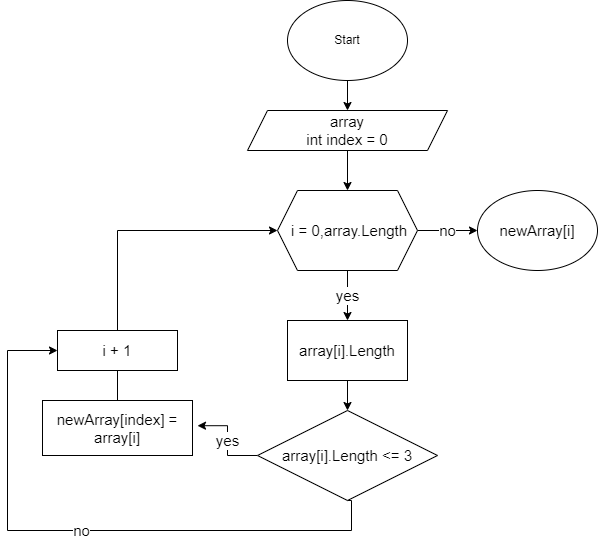

The diagram above was exported from draw.io. Its source (the exported page's mxGraphModel, read from the mxfile embedded in the PNG):
<mxGraphModel dx="1055" dy="599" grid="1" gridSize="10" guides="1" tooltips="1" connect="1" arrows="1" fold="1" page="1" pageScale="1" pageWidth="827" pageHeight="1169" math="0" shadow="0">
  <root>
    <mxCell id="0" />
    <mxCell id="1" parent="0" />
    <mxCell id="FDe7MjC7XR2zrAbGKFzi-3" style="edgeStyle=orthogonalEdgeStyle;rounded=0;orthogonalLoop=1;jettySize=auto;html=1;exitX=0.5;exitY=1;exitDx=0;exitDy=0;" parent="1" source="FDe7MjC7XR2zrAbGKFzi-1" target="FDe7MjC7XR2zrAbGKFzi-2" edge="1">
      <mxGeometry relative="1" as="geometry" />
    </mxCell>
    <mxCell id="FDe7MjC7XR2zrAbGKFzi-1" value="Start" style="ellipse;whiteSpace=wrap;html=1;" parent="1" vertex="1">
      <mxGeometry x="350" y="20" width="120" height="80" as="geometry" />
    </mxCell>
    <mxCell id="dqsjUDog9Nu8oetU9W6h-3" style="edgeStyle=orthogonalEdgeStyle;rounded=0;orthogonalLoop=1;jettySize=auto;html=1;exitX=0.5;exitY=1;exitDx=0;exitDy=0;entryX=0.5;entryY=0;entryDx=0;entryDy=0;fontSize=15;" edge="1" parent="1" source="FDe7MjC7XR2zrAbGKFzi-2" target="dqsjUDog9Nu8oetU9W6h-1">
      <mxGeometry relative="1" as="geometry" />
    </mxCell>
    <mxCell id="FDe7MjC7XR2zrAbGKFzi-2" value="&lt;font style=&quot;&quot;&gt;&lt;font style=&quot;font-size: 15px;&quot;&gt;array&lt;/font&gt;&lt;br&gt;&lt;span style=&quot;font-size: 15px;&quot;&gt;int index = 0&lt;/span&gt;&lt;br&gt;&lt;/font&gt;" style="shape=parallelogram;perimeter=parallelogramPerimeter;whiteSpace=wrap;html=1;fixedSize=1;" parent="1" vertex="1">
      <mxGeometry x="310" y="130" width="200" height="40" as="geometry" />
    </mxCell>
    <mxCell id="dqsjUDog9Nu8oetU9W6h-6" value="yes" style="edgeStyle=orthogonalEdgeStyle;rounded=0;orthogonalLoop=1;jettySize=auto;html=1;exitX=0.5;exitY=1;exitDx=0;exitDy=0;entryX=0.5;entryY=0;entryDx=0;entryDy=0;fontSize=15;" edge="1" parent="1" source="dqsjUDog9Nu8oetU9W6h-1" target="dqsjUDog9Nu8oetU9W6h-5">
      <mxGeometry relative="1" as="geometry" />
    </mxCell>
    <mxCell id="dqsjUDog9Nu8oetU9W6h-15" value="no" style="edgeStyle=orthogonalEdgeStyle;rounded=0;orthogonalLoop=1;jettySize=auto;html=1;exitX=1;exitY=0.5;exitDx=0;exitDy=0;entryX=0;entryY=0.5;entryDx=0;entryDy=0;fontSize=15;" edge="1" parent="1" source="dqsjUDog9Nu8oetU9W6h-1" target="dqsjUDog9Nu8oetU9W6h-14">
      <mxGeometry relative="1" as="geometry" />
    </mxCell>
    <mxCell id="dqsjUDog9Nu8oetU9W6h-1" value="&lt;font style=&quot;font-size: 15px;&quot;&gt;&amp;nbsp;i = 0,array.Length&lt;/font&gt;" style="shape=hexagon;perimeter=hexagonPerimeter2;whiteSpace=wrap;html=1;fixedSize=1;" vertex="1" parent="1">
      <mxGeometry x="340" y="210" width="140" height="80" as="geometry" />
    </mxCell>
    <mxCell id="dqsjUDog9Nu8oetU9W6h-8" style="edgeStyle=orthogonalEdgeStyle;rounded=0;orthogonalLoop=1;jettySize=auto;html=1;exitX=0.5;exitY=1;exitDx=0;exitDy=0;entryX=0.5;entryY=0;entryDx=0;entryDy=0;fontSize=15;" edge="1" parent="1" source="dqsjUDog9Nu8oetU9W6h-5" target="dqsjUDog9Nu8oetU9W6h-7">
      <mxGeometry relative="1" as="geometry" />
    </mxCell>
    <mxCell id="dqsjUDog9Nu8oetU9W6h-5" value="array[i].Length" style="rounded=0;whiteSpace=wrap;html=1;fontSize=15;" vertex="1" parent="1">
      <mxGeometry x="350" y="340" width="120" height="60" as="geometry" />
    </mxCell>
    <mxCell id="dqsjUDog9Nu8oetU9W6h-10" value="yes" style="edgeStyle=orthogonalEdgeStyle;rounded=0;orthogonalLoop=1;jettySize=auto;html=1;exitX=0;exitY=0.5;exitDx=0;exitDy=0;fontSize=15;" edge="1" parent="1" source="dqsjUDog9Nu8oetU9W6h-7">
      <mxGeometry relative="1" as="geometry">
        <mxPoint x="260" y="445.2105263157896" as="targetPoint" />
      </mxGeometry>
    </mxCell>
    <mxCell id="dqsjUDog9Nu8oetU9W6h-13" value="no" style="edgeStyle=orthogonalEdgeStyle;rounded=0;orthogonalLoop=1;jettySize=auto;html=1;exitX=0.5;exitY=1;exitDx=0;exitDy=0;entryX=0;entryY=0.5;entryDx=0;entryDy=0;fontSize=15;" edge="1" parent="1" source="dqsjUDog9Nu8oetU9W6h-7" target="dqsjUDog9Nu8oetU9W6h-12">
      <mxGeometry relative="1" as="geometry">
        <Array as="points">
          <mxPoint x="414" y="550" />
          <mxPoint x="70" y="550" />
          <mxPoint x="70" y="370" />
        </Array>
      </mxGeometry>
    </mxCell>
    <mxCell id="dqsjUDog9Nu8oetU9W6h-7" value="array[i].Length &amp;lt;= 3" style="rhombus;whiteSpace=wrap;html=1;fontSize=15;" vertex="1" parent="1">
      <mxGeometry x="320" y="430" width="180" height="90" as="geometry" />
    </mxCell>
    <mxCell id="dqsjUDog9Nu8oetU9W6h-11" style="edgeStyle=orthogonalEdgeStyle;rounded=0;orthogonalLoop=1;jettySize=auto;html=1;exitX=0.5;exitY=0;exitDx=0;exitDy=0;entryX=0;entryY=0.5;entryDx=0;entryDy=0;fontSize=15;" edge="1" parent="1" source="dqsjUDog9Nu8oetU9W6h-9" target="dqsjUDog9Nu8oetU9W6h-1">
      <mxGeometry relative="1" as="geometry" />
    </mxCell>
    <mxCell id="dqsjUDog9Nu8oetU9W6h-9" value="newArray[index] = array[i]" style="rounded=0;whiteSpace=wrap;html=1;fontSize=15;" vertex="1" parent="1">
      <mxGeometry x="105" y="420" width="150" height="55" as="geometry" />
    </mxCell>
    <mxCell id="dqsjUDog9Nu8oetU9W6h-12" value="i + 1" style="rounded=0;whiteSpace=wrap;html=1;fontSize=15;" vertex="1" parent="1">
      <mxGeometry x="120" y="350" width="120" height="40" as="geometry" />
    </mxCell>
    <mxCell id="dqsjUDog9Nu8oetU9W6h-14" value="newArray[i]" style="ellipse;whiteSpace=wrap;html=1;fontSize=15;" vertex="1" parent="1">
      <mxGeometry x="540" y="210" width="120" height="80" as="geometry" />
    </mxCell>
  </root>
</mxGraphModel>